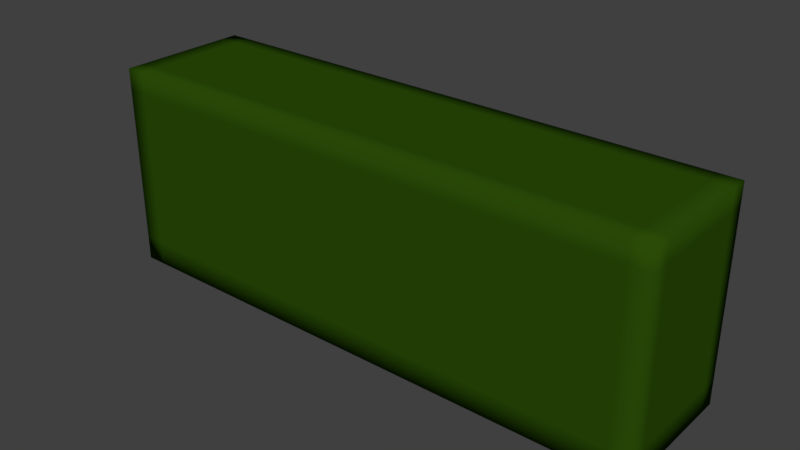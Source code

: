 # Source: Hedge.blend  (saved by Blender 2.78.0; exported with 4.5.12 LTS)
import bpy
from mathutils import Matrix  # noqa: F401  (used for matrix-valued properties, if any)

bpy.ops.wm.read_factory_settings(use_empty=True)
scene = bpy.context.scene
scene.name = 'Scene'

# ---- collections
col_collection_1 = bpy.data.collections.new('Collection 1'); scene.collection.children.link(col_collection_1)

# ---- materials (node trees are filled in below, after node groups)
mat_hedge = bpy.data.materials.new('Hedge')
mat_hedge.alpha_threshold = 0.0
mat_hedge.use_transparent_shadow = False
mat_hedge.diffuse_color = (0.02446, 0.07324, 0.002474, 1.0)
mat_hedge.roughness = 0.5
mat_hedge.specular_intensity = 0.0
mat_hedge.line_color = (0.0, 0.0, 0.0, 1.0)

# ---- material node trees

# ---- world
world_world = bpy.data.worlds.new('World'); scene.world = world_world
world_world.color = (0.05088, 0.05088, 0.05088)
world_world.use_sun_shadow = False
world_world.sun_shadow_jitter_overblur = 0.0
world_world.cycles.sampling_method = 'MANUAL'

# ---- meshes
me_cube = bpy.data.meshes.new('Cube')
me_cube.from_pydata([(2.966, -0.03884, 0.01514), (2.966, -1.0, 0.01514), (-1.0, -1.0, 0.01514), (-1.0, -0.03884, 0.01514), (2.966, -0.03884, 1.471), (2.966, -1.0, 1.471), (-1.0, -1.0, 1.471), (-1.0, -0.03884, 1.471), (-0.8567, -0.03884, 0.01514), (-0.8567, -1.0, 0.01514), (-0.8567, -0.03884, 1.471), (-0.8567, -1.0, 1.471), (2.822, -0.03884, 0.01514), (2.822, -1.0, 0.01514), (2.822, -0.03884, 1.471), (2.822, -1.0, 1.471), (2.966, -0.03884, 0.1971), (2.966, -1.0, 0.1971), (-1.0, -1.0, 0.1971), (-1.0, -0.03884, 0.1971), (-0.8567, -0.03884, 0.1971), (-0.8567, -1.0, 0.1971), (2.822, -1.0, 0.1971), (2.822, -0.03884, 0.1971), (2.966, -0.03884, 1.319), (2.966, -1.0, 1.319), (-1.0, -1.0, 1.319), (-1.0, -0.03884, 1.319), (-0.8567, -0.03884, 1.319), (2.822, -0.03884, 1.319), (-0.8567, -1.0, 1.319), (2.822, -1.0, 1.319), (2.966, -0.8708, 0.01514), (-1.0, -0.8708, 0.01514), (2.966, -0.8708, 1.471), (-1.0, -0.8708, 1.471), (-0.8567, -0.8708, 1.471), (-0.8567, -0.8708, 0.01514), (2.822, -0.8708, 0.01514), (2.822, -0.8708, 1.471), (-1.0, -0.8708, 0.1971), (2.966, -0.8708, 0.1971), (-1.0, -0.8708, 1.319), (2.966, -0.8708, 1.319), (-1.0, -0.1532, 0.01514), (-1.0, -0.1532, 1.471), (-0.8567, -0.1532, 0.01514), (2.822, -0.1532, 0.01514), (-1.0, -0.1532, 0.1971), (-1.0, -0.1532, 1.319), (2.966, -0.1532, 0.01514), (2.966, -0.1532, 1.471), (-0.8567, -0.1532, 1.471), (2.822, -0.1532, 1.471), (2.966, -0.1532, 0.1971), (2.966, -0.1532, 1.319)], [], [(37, 9, 2, 33), (36, 35, 6, 11), (43, 34, 5, 25), (30, 11, 6, 26), (49, 45, 7, 27), (20, 8, 3, 19), (23, 12, 8, 20), (31, 15, 11, 30), (39, 36, 11, 15), (38, 13, 9, 37), (32, 1, 13, 38), (34, 39, 15, 5), (25, 5, 15, 31), (16, 0, 12, 23), (24, 16, 23, 29), (1, 17, 22, 13), (13, 22, 21, 9), (29, 23, 20, 28), (28, 20, 19, 27), (44, 48, 19, 3), (9, 21, 18, 2), (32, 41, 17, 1), (10, 28, 27, 7), (14, 29, 28, 10), (4, 24, 29, 14), (17, 25, 31, 22), (22, 31, 30, 21), (48, 49, 27, 19), (21, 30, 26, 18), (41, 43, 25, 17), (54, 55, 43, 41), (18, 26, 42, 40), (50, 54, 41, 32), (2, 18, 40, 33), (51, 53, 39, 34), (50, 32, 38, 47), (47, 38, 37, 46), (53, 52, 36, 39), (26, 6, 35, 42), (55, 51, 34, 43), (52, 45, 35, 36), (46, 37, 33, 44), (8, 46, 44, 3), (10, 7, 45, 52), (24, 4, 51, 55), (14, 10, 52, 53), (12, 47, 46, 8), (0, 50, 47, 12), (4, 14, 53, 51), (0, 16, 54, 50), (16, 24, 55, 54), (40, 42, 49, 48), (33, 40, 48, 44), (42, 35, 45, 49)])
me_cube.polygons.foreach_set('use_smooth', [True] * 54)
me_cube.materials.append(mat_hedge)
me_cube.use_remesh_preserve_volume = False
me_cube.use_remesh_preserve_attributes = False
me_cube.use_mirror_vertex_groups = False
me_cube.update()

# ---- objects
ob_cube = bpy.data.objects.new('Cube', me_cube)

# ---- transforms, parenting, visibility, modifiers, constraints
ob_cube.location = (0.0, 0.0, 0.0)
ob_cube.lock_rotations_4d = False
ob_cube.empty_display_type = 'ARROWS'
ob_cube.lineart.crease_threshold = 0.0

# ---- collection membership
col_collection_1.objects.link(ob_cube)

# ---- scene / render settings (as saved in the file)
scene.frame_start = 1; scene.frame_end = 250; scene.frame_set(1)
scene.render.engine = 'BLENDER_EEVEE_NEXT'
scene.render.resolution_percentage = 50
scene.render.dither_intensity = 0.0
scene.cycles.use_denoising = False
scene.cycles.samples = 128
scene.cycles.sampling_pattern = 'TABULATED_SOBOL'
scene.cycles.light_sampling_threshold = 0.0
scene.cycles.use_adaptive_sampling = False
scene.cycles.use_light_tree = False
scene.cycles.blur_glossy = 0.0
scene.cycles.sample_clamp_indirect = 0.0
scene.view_settings.view_transform = 'Standard'
bpy.context.view_layer.update()

# ---- added for rendering (the .blend has no active camera and no usable light): camera, sun
cam_auto = bpy.data.cameras.new('AutoCamera')
cam_auto.lens = 50.0
cam_auto.sensor_width = 36.0
cam_auto.clip_end = 1000.0
ob_auto_camera = bpy.data.objects.new('AutoCamera', cam_auto)
scene.collection.objects.link(ob_auto_camera)
ob_auto_camera.location = (4.9917, -5.32988, 3.95004)
ob_auto_camera.rotation_euler = (1.09748, -7.21219e-08, 0.694738)
scene.camera = ob_auto_camera
light_auto_sun = bpy.data.lights.new('AutoSun', 'SUN')
light_auto_sun.energy = 3.0
light_auto_sun.angle = 0.0523599
ob_auto_sun = bpy.data.objects.new('AutoSun', light_auto_sun)
scene.collection.objects.link(ob_auto_sun)
ob_auto_sun.rotation_euler = (0.872665, 0.174533, 0.523599)
bpy.context.view_layer.update()
